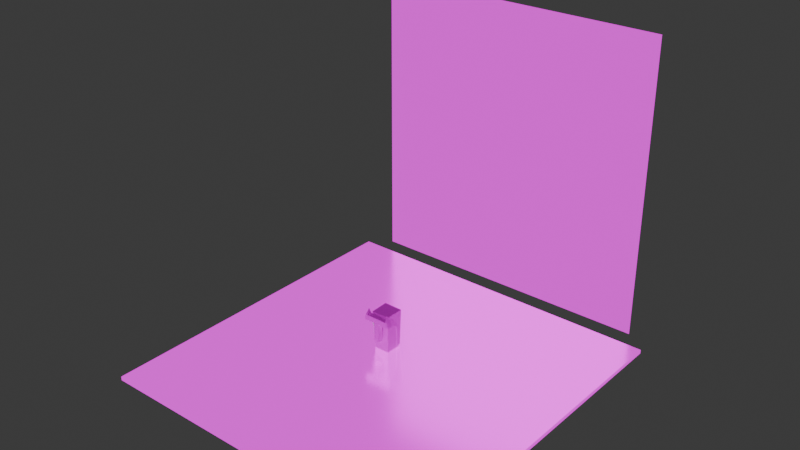 # Source: models.blend  (saved by Blender 4.5.90; exported with 4.5.12 LTS)
import bpy
from mathutils import Matrix  # noqa: F401  (used for matrix-valued properties, if any)

bpy.ops.wm.read_factory_settings(use_empty=True)
scene = bpy.context.scene
scene.name = 'Board'

# ---- collections
col_pawn = bpy.data.collections.new('Pawn'); scene.collection.children.link(col_pawn)
col_board = bpy.data.collections.new('Board'); scene.collection.children.link(col_board)
col_decor = bpy.data.collections.new('Decor'); scene.collection.children.link(col_decor)

# ---- images (referenced by path relative to the original .blend; pixels are not part of the script)
import os
ASSET_DIR = os.environ.get("B2B_ASSET_DIR", "")  # directory of the original .blend (textures are referenced by path, not embedded)
HERE = os.path.dirname(os.path.abspath(__file__))  # packed textures are extracted next to this script under _unpacked/

def load_image(name, relpath, width, height, colorspace="sRGB"):
    """Load a texture the original file referenced (path relative to the .blend, or extracted next to this script)."""
    p = next((c for c in (os.path.join(HERE, relpath), os.path.join(ASSET_DIR, relpath)) if relpath and os.path.exists(c)), "")
    if p:
        img = bpy.data.images.load(p, check_existing=True)
        img.name = name
    else:  # same state as the original file: an image datablock whose file is absent (Cycles renders it pink)
        img = bpy.data.images.new(name, width, height)
        img.source = "FILE"
        img.filepath = "//" + (relpath or name)
    img.colorspace_settings.name = colorspace
    return img
img_fur_tex_jpg = load_image('fur_tex.jpg', 'fur_tex.jpg', 1024, 1024, 'sRGB')
img_head_png = load_image('Head.png', 'Head.png', 1024, 1024, 'sRGB')
img_board_png = load_image('Board.png', 'Board.png', 1024, 1024, 'sRGB')

# ---- materials (node trees are filled in below, after node groups)
mat_material = bpy.data.materials.new('Material')
mat_material.alpha_threshold = 0.0
mat_material.roughness = 0.5
mat_material.line_color = (0.0, 0.0, 0.0, 1.0)
mat_head = bpy.data.materials.new('Head')
mat_board = bpy.data.materials.new('Board')
mat_tree = bpy.data.materials.new('Tree')
mat_tree.surface_render_method = 'BLENDED'
mat_tree.blend_method = 'BLEND'

# ---- material node trees
mat_material.use_nodes = True; mat_material.node_tree.nodes.clear()
_N = mat_material.node_tree.nodes; _L = mat_material.node_tree.links
n0 = _N.new('ShaderNodeOutputMaterial'); n0.name = 'Material Output'; n0.location = (300, 300)
n1 = _N.new('ShaderNodeBsdfPrincipled'); n1.name = 'Principled BSDF'; n1.location = (10, 300)
n1.inputs[3].default_value = 1.45
n2 = _N.new('ShaderNodeTexImage'); n2.name = 'Image Texture'; n2.location = (-280, 280)
n2.image = img_fur_tex_jpg
n2.interpolation = 'Closest'
_L.new(n1.outputs[0], n0.inputs[0])
_L.new(n2.outputs[0], n1.inputs[0])
n0.is_active_output = True
mat_head.use_nodes = True; mat_head.node_tree.nodes.clear()
_N = mat_head.node_tree.nodes; _L = mat_head.node_tree.links
n0 = _N.new('ShaderNodeBsdfPrincipled'); n0.name = 'Principled BSDF'; n0.location = (-200, 100)
n1 = _N.new('ShaderNodeOutputMaterial'); n1.name = 'Material Output'; n1.location = (200, 100)
n2 = _N.new('ShaderNodeTexImage'); n2.name = 'Image Texture'; n2.location = (-490, 80)
n2.image = img_head_png
n2.interpolation = 'Closest'
_L.new(n0.outputs[0], n1.inputs[0])
_L.new(n2.outputs[0], n0.inputs[0])
n1.is_active_output = True
mat_board.use_nodes = True; mat_board.node_tree.nodes.clear()
_N = mat_board.node_tree.nodes; _L = mat_board.node_tree.links
n0 = _N.new('ShaderNodeBsdfPrincipled'); n0.name = 'Principled BSDF'; n0.location = (-200, 100)
n0.inputs[1].default_value = 1.0
n0.inputs[2].default_value = 0.1761
n0.inputs[28].default_value = 1.0
n1 = _N.new('ShaderNodeOutputMaterial'); n1.name = 'Material Output'; n1.location = (200, 100)
n2 = _N.new('ShaderNodeTexImage'); n2.name = 'Image Texture'; n2.location = (-490, 60)
n2.image = img_board_png
n2.interpolation = 'Closest'
n3 = _N.new('ShaderNodeTexImage'); n3.name = 'Image Texture.001'; n3.location = (-490, -460)
n3.image = img_board_png
n3.interpolation = 'Closest'
_L.new(n0.outputs[0], n1.inputs[0])
_L.new(n2.outputs[0], n0.inputs[0])
_L.new(n3.outputs[0], n0.inputs[27])
n1.is_active_output = True
mat_tree.use_nodes = True; mat_tree.node_tree.nodes.clear()
_N = mat_tree.node_tree.nodes; _L = mat_tree.node_tree.links
n0 = _N.new('ShaderNodeOutputMaterial'); n0.name = 'Material Output'; n0.location = (200, 100)
n1 = _N.new('ShaderNodeEmission'); n1.name = 'Emission'; n1.location = (-200, 100)
n2 = _N.new('ShaderNodeTexImage'); n2.name = 'Image Texture'; n2.location = (-490, 80)
n2.image = img_head_png
n2.interpolation = 'Closest'
_L.new(n1.outputs[0], n0.inputs[0])
_L.new(n2.outputs[0], n1.inputs[0])
n0.is_active_output = True

# ---- world
world_world = bpy.data.worlds.new('World'); scene.world = world_world
world_world.use_nodes = True; world_world.node_tree.nodes.clear()
_N = world_world.node_tree.nodes; _L = world_world.node_tree.links
n0 = _N.new('ShaderNodeOutputWorld'); n0.name = 'World Output'; n0.location = (300, 300)
n1 = _N.new('ShaderNodeBackground'); n1.name = 'Background'; n1.location = (10, 300)
n1.inputs[0].default_value = (0.05088, 0.05088, 0.05088, 1.0)
_L.new(n1.outputs[0], n0.inputs[0])
n0.is_active_output = True
world_world.color = (0.05088, 0.05088, 0.05088)
world_world.sun_shadow_jitter_overblur = 0.0

# ---- lights
light_sun = bpy.data.lights.new('Sun', 'SUN')
light_sun.energy = 1.0

# ---- meshes
me_cube = bpy.data.meshes.new('Cube')
me_cube.from_pydata([(0.48, 0.24, 1.985), (0.4, 0.24, 0.0), (0.48, -0.64, 2.001), (0.4, -0.56, 0.0), (-0.48, 0.32, 1.925), (-0.4, 0.24, 0.0), (-0.48, -0.56, 1.9), (-0.4, -0.56, 0.0)], [], [(0, 4, 6, 2), (3, 2, 6, 7), (7, 6, 4, 5), (5, 1, 3, 7), (1, 0, 2, 3), (5, 4, 0, 1)])
_uv = me_cube.uv_layers.new(name='UVMap')
_uv.uv.foreach_set('vector', [0.625, 0.5, 0.875, 0.5, 0.875, 0.75, 0.625, 0.75, 0.375, 0.75, 0.625, 0.75, 0.625, 1.0, 0.375, 1.0, 0.375, 0.0, 0.625, 0.0, 0.625, 0.25, 0.375, 0.25, 0.125, 0.5, 0.375, 0.5, 0.375, 0.75, 0.125, 0.75, 0.375, 0.5, 0.625, 0.5, 0.625, 0.75, 0.375, 0.75, 0.375, 0.25, 0.625, 0.25, 0.625, 0.5, 0.375, 0.5])
me_cube.materials.append(mat_material)
me_cube.use_mirror_vertex_groups = False
me_cube.update()
me_cube_001 = bpy.data.meshes.new('Cube.001')
me_cube_001.from_pydata([(-0.14, -0.14, -0.14), (-0.14, -0.14, 0.14), (-0.14, 0.14, -0.14), (-0.14, 0.14, 0.14), (0.0, -0.14, -0.14), (0.0, -0.14, 0.14), (0.0, 0.14, -0.14), (0.0, 0.14, 0.14), (-0.56, -0.14, -0.14), (-0.56, -0.14, 0.14), (-0.56, 0.14, -0.14), (-0.56, 0.14, 0.14), (-0.7362, -0.14, -0.1352), (-0.6638, -0.14, 0.1352), (-0.7362, 0.14, -0.1352), (-0.6638, 0.14, 0.1352), (-0.5654, -1.043e-08, 0.4665), (-0.14, -0.14, -1.12), (-0.14, 0.14, -1.12), (0.0, -0.14, -1.12), (0.0, 0.14, -1.12), (0.14, -0.14, -0.14), (0.14, -0.14, 0.14), (0.14, 0.14, -0.14), (0.14, 0.14, 0.14), (0.56, -0.14, -0.14), (0.56, -0.14, 0.14), (0.56, 0.14, -0.14), (0.56, 0.14, 0.14), (0.7362, -0.14, -0.1352), (0.6638, -0.14, 0.1352), (0.7362, 0.14, -0.1352), (0.6638, 0.14, 0.1352), (0.5654, -1.043e-08, 0.4665), (0.14, -0.14, -1.12), (0.14, 0.14, -1.12)], [], [(1, 3, 11, 9), (2, 3, 7, 6), (6, 7, 5, 4), (4, 5, 1, 0), (4, 0, 17, 19), (7, 3, 1, 5), (11, 10, 14, 15), (2, 0, 8, 10), (3, 2, 10, 11), (0, 1, 9, 8), (12, 13, 15, 14), (8, 9, 13, 12), (13, 9, 16), (10, 8, 12, 14), (15, 13, 16), (9, 11, 16), (11, 15, 16), (18, 20, 19, 17), (2, 6, 20, 18), (0, 2, 18, 17), (6, 4, 19, 20), (22, 26, 28, 24), (23, 6, 7, 24), (4, 21, 22, 5), (4, 19, 34, 21), (7, 5, 22, 24), (28, 32, 31, 27), (23, 27, 25, 21), (24, 28, 27, 23), (21, 25, 26, 22), (29, 31, 32, 30), (25, 29, 30, 26), (30, 33, 26), (27, 31, 29, 25), (32, 33, 30), (26, 33, 28), (28, 33, 32), (35, 34, 19, 20), (23, 35, 20, 6), (21, 34, 35, 23)])
_uv = me_cube_001.uv_layers.new(name='UVMap')
_uv.uv.foreach_set('vector', [0.8213, 0.7387, 0.9723, 0.7387, 0.9723, 0.9651, 0.8213, 0.9651, 0.92, 0.4683, 0.92, 0.4519, 0.9282, 0.4519, 0.9282, 0.4683, 0.619, 0.4285, 0.619, 0.2907, 0.7567, 0.2907, 0.7567, 0.4285, 0.2288, 0.3998, 0.2288, 0.5109, 0.1732, 0.5109, 0.1732, 0.3998, 0.2288, 0.3998, 0.1732, 0.3998, 0.1732, 0.01089, 0.2288, 0.01089, 0.2285, 0.6232, 0.1726, 0.6232, 0.1726, 0.5112, 0.2285, 0.5112, 0.9566, 0.2637, 0.832, 0.3582, 0.7801, 0.2668, 0.9082, 0.2396, 0.9808, 0.7127, 0.9032, 0.7127, 0.9032, 0.5963, 0.9808, 0.5963, 0.92, 0.4519, 0.92, 0.4683, 0.8954, 0.4683, 0.8954, 0.4519, 0.1732, 0.3998, 0.1732, 0.5109, 0.00655, 0.5109, 0.00655, 0.3998, 0.7801, 0.1043, 0.9167, 0.1461, 0.9082, 0.2396, 0.7801, 0.2668, 0.8477, 0.01108, 0.9703, 0.1273, 0.9167, 0.1461, 0.7801, 0.1043, 0.9167, 0.1461, 0.9703, 0.1273, 0.9384, 0.1951, 0.9808, 0.5963, 0.9032, 0.5963, 0.9032, 0.5475, 0.9808, 0.5475, 0.9082, 0.2396, 0.9167, 0.1461, 0.9384, 0.1951, 0.9703, 0.1273, 0.9566, 0.2637, 0.9384, 0.1951, 0.9566, 0.2637, 0.9082, 0.2396, 0.9384, 0.1951, 0.9798, 0.3361, 0.9798, 0.3759, 0.9003, 0.3759, 0.9003, 0.3361, 0.92, 0.4683, 0.9282, 0.4683, 0.9282, 0.5258, 0.92, 0.5258, 0.06161, 0.01281, 0.172, 0.01281, 0.172, 0.3992, 0.06161, 0.3992, 0.619, 0.4285, 0.7567, 0.4285, 0.7567, 0.9106, 0.619, 0.9106, 0.8123, 0.9742, 0.8123, 0.7478, 0.9633, 0.7478, 0.9633, 0.9742, 0.9364, 0.4683, 0.9282, 0.4683, 0.9282, 0.4519, 0.9364, 0.4519, 0.2288, 0.3998, 0.2843, 0.3998, 0.2843, 0.5109, 0.2288, 0.5109, 0.2288, 0.3998, 0.2288, 0.01089, 0.2843, 0.01089, 0.2843, 0.3998, 0.2285, 0.6232, 0.2285, 0.5112, 0.2845, 0.5112, 0.2845, 0.6232, 0.9566, 0.1056, 0.9082, 0.1297, 0.7801, 0.1024, 0.832, 0.01108, 0.9032, 0.7127, 0.9032, 0.5963, 0.9808, 0.5963, 0.9808, 0.7127, 0.9364, 0.4519, 0.961, 0.4519, 0.961, 0.4683, 0.9364, 0.4683, 0.2843, 0.3998, 0.451, 0.3998, 0.451, 0.5109, 0.2843, 0.5109, 0.7801, 0.2649, 0.7801, 0.1024, 0.9082, 0.1297, 0.9167, 0.2232, 0.8477, 0.3582, 0.7801, 0.2649, 0.9167, 0.2232, 0.9703, 0.2419, 0.9167, 0.2232, 0.9384, 0.1742, 0.9703, 0.2419, 0.9032, 0.5963, 0.9032, 0.5475, 0.9808, 0.5475, 0.9808, 0.5963, 0.9082, 0.1297, 0.9384, 0.1742, 0.9167, 0.2232, 0.9703, 0.2419, 0.9384, 0.1742, 0.9566, 0.1056, 0.9566, 0.1056, 0.9384, 0.1742, 0.9082, 0.1297, 0.9798, 0.4156, 0.9003, 0.4156, 0.9003, 0.3759, 0.9798, 0.3759, 0.9364, 0.4683, 0.9364, 0.5258, 0.9282, 0.5258, 0.9282, 0.4683, 0.3981, 0.009562, 0.3981, 0.4025, 0.2858, 0.4025, 0.2858, 0.009562])
me_cube_001.materials.append(mat_head)
me_cube_001.update()
me_cube_002 = bpy.data.meshes.new('Cube.002')
me_cube_002.from_pydata([(0.528, 0.28, 2.086), (0.4488, 0.28, 0.1207), (0.528, -0.688, 2.103), (-0.528, 0.368, 2.02), (-0.4488, 0.2888, 0.1141), (-0.528, -0.6, 1.992), (-0.5062, -0.6, 1.474), (-0.4488, 0.07394, 0.1134), (0.5026, -0.6626, 1.467), (-0.4802, 0.04003, 0.8679), (-0.4965, -0.03466, 1.259), (-0.5037, -0.2199, 1.427), (-0.5062, -0.5037, 1.477), (0.4488, 0.07584, 0.1211), (-0.4488, 0.07622, 0.1134), (0.5027, -0.6036, 1.47), (0.5029, -0.4779, 1.473), (0.5011, -0.2208, 1.423), (0.4946, -0.03372, 1.257), (0.479, 0.03934, 0.8709)], [], [(0, 3, 5, 2), (4, 1, 13, 14), (1, 0, 2, 8, 15, 16, 17, 18, 19, 13), (4, 3, 0, 1), (7, 9, 10, 11, 12, 6, 5, 3, 4, 14), (6, 8, 2, 5), (14, 13, 19, 9, 7), (9, 19, 18, 10), (10, 18, 17, 11), (11, 17, 16, 12), (12, 16, 15, 6), (8, 6, 15)])
_uv = me_cube_002.uv_layers.new(name='UVMap')
_uv.uv.foreach_set('vector', [0.6147, 0.6585, 0.08399, 0.7027, 0.08399, 0.2162, 0.6147, 0.1719, 0.2744, 0.6452, 0.7256, 0.6407, 0.7256, 0.5381, 0.2744, 0.5383, 0.9681, 0.02156, 0.9681, 0.9715, 0.5002, 0.9797, 0.5125, 0.6722, 0.541, 0.6737, 0.6018, 0.6751, 0.7261, 0.6511, 0.8165, 0.5706, 0.8518, 0.3841, 0.8694, 0.02174, 0.05641, 0.07703, 0.02192, 0.907, 0.4819, 0.936, 0.4474, 0.07993, 0.8266, 0.02537, 0.8096, 0.4046, 0.772, 0.6013, 0.6789, 0.6854, 0.5363, 0.7109, 0.4879, 0.7094, 0.4879, 0.9698, 0.9744, 0.9834, 0.9346, 0.02569, 0.8278, 0.02537, 0.4228, 0.3609, 0.9298, 0.3571, 0.9426, 0.6768, 0.4118, 0.6212, 0.2744, 0.557, 0.7256, 0.5609, 0.7408, 0.9377, 0.2587, 0.9362, 0.2744, 0.557, 0.2587, 0.9362, 0.7408, 0.9377, 0.7486, 1.132, 0.2505, 1.133, 0.2505, 0.4826, 0.7486, 0.483, 0.7519, 0.389, 0.2468, 0.3895, 0.2468, 0.3895, 0.7519, 0.389, 0.7528, 0.2598, 0.2456, 0.2468, 0.2456, 0.2468, 0.7528, 0.2598, 0.7527, 0.1966, 0.2456, 0.1984, 0.7526, 0.167, 0.2456, 0.1984, 0.7527, 0.1966])
me_cube_002.materials.append(mat_material)
me_cube_002.use_mirror_vertex_groups = False
me_cube_002.update()
me_cube_003 = bpy.data.meshes.new('Cube.003')
me_cube_003.from_pydata([(-0.185, -0.185, -0.2), (-0.2, -0.2, 0.2), (-0.185, 0.185, -0.2), (-0.2, 0.2, 0.2), (0.2, -0.2, -0.2), (0.2, -0.2, 0.2), (0.2, 0.2, -0.2), (0.2, 0.2, 0.2), (-0.01503, 0.185, -0.2), (0.0, 0.2, 0.2), (-0.01503, -0.185, -0.2), (0.0, -0.2, 0.2), (-0.2, 0.2, -0.2), (-0.2, -0.2, -0.2), (0.0, 0.2, -0.2), (0.0, -0.2, -0.2), (-0.1633, 0.1377, -0.481), (-0.1633, -0.1377, -0.481), (-0.03675, 0.1377, -0.481), (-0.03675, -0.1377, -0.481), (-0.1101, -0.04551, -0.7908), (-0.1101, -0.2028, -0.7908), (-0.03787, -0.04551, -0.7908), (-0.03787, -0.2028, -0.7908)], [], [(13, 1, 3, 12), (14, 9, 7, 6), (6, 7, 5, 4), (15, 11, 1, 13), (14, 6, 4, 15), (9, 3, 1, 11), (7, 9, 11, 5), (10, 0, 17, 19), (4, 5, 11, 15), (12, 3, 9, 14), (2, 0, 13, 12), (8, 2, 12, 14), (0, 10, 15, 13), (10, 8, 14, 15), (19, 17, 21, 23), (0, 2, 16, 17), (8, 10, 19, 18), (2, 8, 18, 16), (20, 22, 23, 21), (17, 16, 20, 21), (18, 19, 23, 22), (16, 18, 22, 20)])
_uv = me_cube_003.uv_layers.new(name='UVMap')
_uv.uv.foreach_set('vector', [0.375, 0.0, 0.625, 0.0, 0.625, 0.25, 0.375, 0.25, 0.375, 0.375, 0.625, 0.375, 0.625, 0.5, 0.375, 0.5, 0.375, 0.5, 0.625, 0.5, 0.625, 0.75, 0.375, 0.75, 0.375, 0.875, 0.625, 0.875, 0.625, 1.0, 0.375, 1.0, 0.25, 0.5, 0.375, 0.5, 0.375, 0.75, 0.25, 0.75, 0.75, 0.5, 0.875, 0.5, 0.875, 0.75, 0.75, 0.75, 0.625, 0.5, 0.75, 0.5, 0.75, 0.75, 0.625, 0.75, 0.2406, 0.7406, 0.1344, 0.7406, 0.1344, 0.7406, 0.2406, 0.7406, 0.375, 0.75, 0.625, 0.75, 0.625, 0.875, 0.375, 0.875, 0.375, 0.25, 0.625, 0.25, 0.625, 0.375, 0.375, 0.375, 0.1344, 0.5094, 0.1344, 0.7406, 0.125, 0.75, 0.125, 0.5, 0.2406, 0.5094, 0.1344, 0.5094, 0.125, 0.5, 0.25, 0.5, 0.1344, 0.7406, 0.2406, 0.7406, 0.25, 0.75, 0.125, 0.75, 0.2406, 0.7406, 0.2406, 0.5094, 0.25, 0.5, 0.25, 0.75, 0.2406, 0.7406, 0.1344, 0.7406, 0.1344, 0.7406, 0.2406, 0.7406, 0.1344, 0.7406, 0.1344, 0.5094, 0.1344, 0.5094, 0.1344, 0.7406, 0.2406, 0.5094, 0.2406, 0.7406, 0.2406, 0.7406, 0.2406, 0.5094, 0.1344, 0.5094, 0.2406, 0.5094, 0.2406, 0.5094, 0.1344, 0.5094, 0.1344, 0.5094, 0.2406, 0.5094, 0.2406, 0.7406, 0.1344, 0.7406, 0.1344, 0.7406, 0.1344, 0.5094, 0.1344, 0.5094, 0.1344, 0.7406, 0.2406, 0.5094, 0.2406, 0.7406, 0.2406, 0.7406, 0.2406, 0.5094, 0.1344, 0.5094, 0.2406, 0.5094, 0.2406, 0.5094, 0.1344, 0.5094])
me_cube_003.update()
me_cube_004 = bpy.data.meshes.new('Cube.004')
me_cube_004.from_pydata([(-8.0, -8.0, -0.1), (-8.0, -8.0, 0.1), (-8.0, 8.0, -0.1), (-8.0, 8.0, 0.1), (8.0, -8.0, -0.1), (8.0, -8.0, 0.1), (8.0, 8.0, -0.1), (8.0, 8.0, 0.1), (-8.8, 8.8, -0.1), (-8.8, -8.8, -0.1), (-8.8, -8.8, 0.1), (-8.8, 8.8, 0.1), (8.8, 8.8, -0.1), (8.8, 8.8, 0.1), (8.8, -8.8, -0.1), (8.8, -8.8, 0.1)], [], [(1, 3, 11, 10), (6, 2, 8, 12), (7, 5, 15, 13), (0, 4, 14, 9), (2, 6, 4, 0), (7, 3, 1, 5), (9, 10, 11, 8), (8, 11, 13, 12), (12, 13, 15, 14), (14, 15, 10, 9), (5, 1, 10, 15), (2, 0, 9, 8), (4, 6, 12, 14), (3, 7, 13, 11)])
_uv = me_cube_004.uv_layers.new(name='UVMap')
_uv.uv.foreach_set('vector', [0.02273, 0.4773, 0.4773, 0.4773, 0.5, 0.5, 1.644e-08, 0.5, 0.4773, 0.9773, 0.4773, 0.5227, 0.5, 0.5, 0.5, 1.0, 0.4773, 0.02273, 0.02273, 0.02273, 5.419e-08, 4.091e-15, 0.5, 3.775e-08, 0.02273, 0.5227, 0.02273, 0.9773, 5.781e-09, 1.0, 4.353e-08, 0.5, 0.4773, 0.5227, 0.4773, 0.9773, 0.02273, 0.9773, 0.02273, 0.5227, 0.4773, 0.02273, 0.4773, 0.4773, 0.02273, 0.4773, 0.02273, 0.02273, 0.5057, 0.5, 0.5, 0.5, 0.5, 1.066e-08, 0.5057, 1.108e-08, 0.5057, 1.0, 0.5, 1.0, 0.5, 0.5, 0.5057, 0.5, 0.5114, 0.5, 0.5057, 0.5, 0.5057, 1.108e-08, 0.5114, 1.151e-08, 0.5114, 1.0, 0.5057, 1.0, 0.5057, 0.5, 0.5114, 0.5, 0.02273, 0.02273, 0.02273, 0.4773, 1.644e-08, 0.5, 5.419e-08, 4.091e-15, 0.4773, 0.5227, 0.02273, 0.5227, 4.353e-08, 0.5, 0.5, 0.5, 0.02273, 0.9773, 0.4773, 0.9773, 0.5, 1.0, 5.781e-09, 1.0, 0.4773, 0.4773, 0.4773, 0.02273, 0.5, 3.775e-08, 0.5, 0.5])
me_cube_004.materials.append(mat_board)
me_cube_004.update()
me_plane_001 = bpy.data.meshes.new('Plane.001')
me_plane_001.from_pydata([(-8.0, -8.0, 0.0), (8.0, -8.0, 0.0), (-8.0, 8.0, 0.0), (8.0, 8.0, 0.0)], [], [(0, 1, 3, 2)])
_uv = me_plane_001.uv_layers.new(name='UVMap')
_uv.uv.foreach_set('vector', [0.0, 0.0, 1.0, 0.0, 1.0, 1.0, 0.0, 1.0])
me_plane_001.materials.append(mat_tree)
me_plane_001.update()

# ---- objects
ob_body = bpy.data.objects.new('Body', me_cube)
ob_head = bpy.data.objects.new('Head', me_cube_001)
ob_cape = bpy.data.objects.new('Cape', me_cube_002)
ob_arm = bpy.data.objects.new('Arm', me_cube_003)
ob_board = bpy.data.objects.new('Board', me_cube_004)
ob_empty = bpy.data.objects.new('Empty', None)
ob_tree = bpy.data.objects.new('Tree', me_plane_001)
ob_sun = bpy.data.objects.new('Sun', light_sun)

# ---- transforms, parenting, visibility, modifiers, constraints
ob_body.location = (-0.9, 1.3, 0.1)
ob_body.lock_rotations_4d = False
ob_body.empty_display_type = 'ARROWS'
ob_body.lineart.crease_threshold = 0.0
ob_head.location = (-0.9, 0.5, 1.9)
ob_cape.location = (-0.9, 1.3, 0.1)
ob_cape.lock_rotations_4d = False
ob_cape.empty_display_type = 'ARROWS'
ob_cape.lineart.crease_threshold = 0.0
ob_arm.location = (-1.351, 1.029, 1.522)
ob_board.location = (0.0, 0.0, 0.0)
ob_empty.location = (0.0, 23.0, 9.4)
ob_empty.rotation_euler = (1.571, -0.0, 0.0)
ob_empty.scale = (4.0, 4.0, 4.0)
ob_empty.empty_display_type = 'IMAGE'
ob_empty.empty_display_size = 5.0
ob_tree.location = (-1.157, 11.34, 6.952)
ob_tree.rotation_euler = (1.571, -0.0, 0.0)
ob_sun.location = (4.044, -0.8268, 5.488)
ob_sun.rotation_euler = (0.6459, 0.9944, -0.5145)

# ---- collection membership
col_pawn.objects.link(ob_body)
col_pawn.objects.link(ob_head)
col_pawn.objects.link(ob_cape)
col_pawn.objects.link(ob_arm)
col_board.objects.link(ob_board)
col_decor.objects.link(ob_empty)
col_decor.objects.link(ob_tree)
col_decor.objects.link(ob_sun)

# ---- scene / render settings (as saved in the file)
scene.frame_start = 1; scene.frame_end = 250; scene.frame_set(-10)
scene.render.engine = 'BLENDER_EEVEE_NEXT'
bpy.context.view_layer.update()

# ---- added for rendering (the .blend has no active camera): camera
cam_auto = bpy.data.cameras.new('AutoCamera')
cam_auto.lens = 50.0
cam_auto.sensor_width = 36.0
cam_auto.clip_end = 1000.0
ob_auto_camera = bpy.data.objects.new('AutoCamera', cam_auto)
scene.collection.objects.link(ob_auto_camera)
ob_auto_camera.location = (28.8436, -33.5584, 30.1696)
ob_auto_camera.rotation_euler = (1.09748, -7.21219e-08, 0.694738)
scene.camera = ob_auto_camera
bpy.context.view_layer.update()
